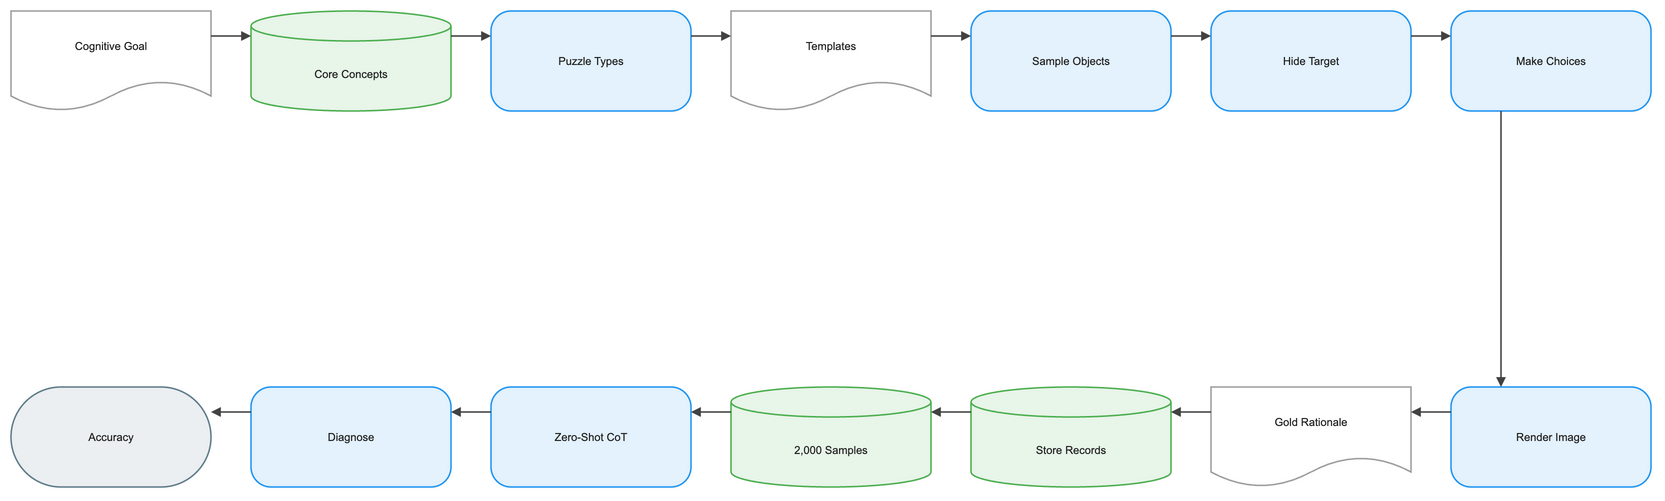

The diagram above was exported from draw.io. Its source (the exported page's mxGraphModel, read from the mxfile embedded in the PNG):
<mxGraphModel dx="1120" dy="720" grid="1" gridSize="8" guides="1" tooltips="1" connect="1" arrows="1" fold="1" page="1" pageScale="1" pageWidth="1640" pageHeight="552" math="1" background="#FFFFFF">
  <root>
    <mxCell id="0" />
    <mxCell id="1" parent="0" />
    <mxCell id="2" value="Cognitive Goal" style="shape=document;boundedLbl=1;html=1;whiteSpace=wrap;fillColor=#FFFFFF;strokeColor=#9E9E9E;strokeWidth=1.5;fontColor=#212121;fontSize=11;fontFamily=Arial, Helvetica, sans-serif;verticalAlign=middle;align=center" vertex="1" parent="1">
      <mxGeometry x="-80" y="-8" width="200" height="100" as="geometry" />
    </mxCell>
    <mxCell id="3" value="Core Concepts" style="shape=cylinder3;boundedLbl=1;backgroundOutline=1;size=15;html=1;whiteSpace=wrap;fillColor=#E8F5E9;strokeColor=#4CAF50;strokeWidth=1.5;fontColor=#212121;fontSize=11;fontFamily=Arial, Helvetica, sans-serif;verticalAlign=middle;align=center" vertex="1" parent="1">
      <mxGeometry x="160" y="-8" width="200" height="100" as="geometry" />
    </mxCell>
    <mxCell id="4" value="Puzzle Types" style="rounded=1;arcSize=20;html=1;whiteSpace=wrap;fillColor=#E3F2FD;strokeColor=#2196F3;strokeWidth=1.5;fontColor=#212121;fontSize=11;fontFamily=Arial, Helvetica, sans-serif;verticalAlign=middle;align=center" vertex="1" parent="1">
      <mxGeometry x="400" y="-8" width="200" height="100" as="geometry" />
    </mxCell>
    <mxCell id="5" value="Templates" style="shape=document;boundedLbl=1;html=1;whiteSpace=wrap;fillColor=#FFFFFF;strokeColor=#9E9E9E;strokeWidth=1.5;fontColor=#212121;fontSize=11;fontFamily=Arial, Helvetica, sans-serif;verticalAlign=middle;align=center" vertex="1" parent="1">
      <mxGeometry x="640" y="-8" width="200" height="100" as="geometry" />
    </mxCell>
    <mxCell id="6" value="Sample Objects" style="rounded=1;arcSize=20;html=1;whiteSpace=wrap;fillColor=#E3F2FD;strokeColor=#2196F3;strokeWidth=1.5;fontColor=#212121;fontSize=11;fontFamily=Arial, Helvetica, sans-serif;verticalAlign=middle;align=center" vertex="1" parent="1">
      <mxGeometry x="880" y="-8" width="200" height="100" as="geometry" />
    </mxCell>
    <mxCell id="7" value="Hide Target" style="rounded=1;arcSize=20;html=1;whiteSpace=wrap;fillColor=#E3F2FD;strokeColor=#2196F3;strokeWidth=1.5;fontColor=#212121;fontSize=11;fontFamily=Arial, Helvetica, sans-serif;verticalAlign=middle;align=center" vertex="1" parent="1">
      <mxGeometry x="1120" y="-8" width="200" height="100" as="geometry" />
    </mxCell>
    <mxCell id="8" value="Make Choices" style="rounded=1;arcSize=20;html=1;whiteSpace=wrap;fillColor=#E3F2FD;strokeColor=#2196F3;strokeWidth=1.5;fontColor=#212121;fontSize=11;fontFamily=Arial, Helvetica, sans-serif;verticalAlign=middle;align=center" vertex="1" parent="1">
      <mxGeometry x="1360" y="-8" width="200" height="100" as="geometry" />
    </mxCell>
    <mxCell id="9" value="Render Image" style="rounded=1;arcSize=20;html=1;whiteSpace=wrap;fillColor=#E3F2FD;strokeColor=#2196F3;strokeWidth=1.5;fontColor=#212121;fontSize=11;fontFamily=Arial, Helvetica, sans-serif;verticalAlign=middle;align=center" vertex="1" parent="1">
      <mxGeometry x="1360" y="368" width="200" height="100" as="geometry" />
    </mxCell>
    <mxCell id="10" value="Gold Rationale" style="shape=document;boundedLbl=1;html=1;whiteSpace=wrap;fillColor=#FFFFFF;strokeColor=#9E9E9E;strokeWidth=1.5;fontColor=#212121;fontSize=11;fontFamily=Arial, Helvetica, sans-serif;verticalAlign=middle;align=center" vertex="1" parent="1">
      <mxGeometry x="1120" y="368" width="200" height="100" as="geometry" />
    </mxCell>
    <mxCell id="11" value="Store Records" style="shape=cylinder3;boundedLbl=1;backgroundOutline=1;size=15;html=1;whiteSpace=wrap;fillColor=#E8F5E9;strokeColor=#4CAF50;strokeWidth=1.5;fontColor=#212121;fontSize=11;fontFamily=Arial, Helvetica, sans-serif;verticalAlign=middle;align=center" vertex="1" parent="1">
      <mxGeometry x="880" y="368" width="200" height="100" as="geometry" />
    </mxCell>
    <mxCell id="12" value="2,000 Samples" style="shape=cylinder3;boundedLbl=1;backgroundOutline=1;size=15;html=1;whiteSpace=wrap;fillColor=#E8F5E9;strokeColor=#4CAF50;strokeWidth=1.5;fontColor=#212121;fontSize=11;fontFamily=Arial, Helvetica, sans-serif;verticalAlign=middle;align=center" vertex="1" parent="1">
      <mxGeometry x="640" y="368" width="200" height="100" as="geometry" />
    </mxCell>
    <mxCell id="13" value="Zero-Shot CoT" style="rounded=1;arcSize=20;html=1;whiteSpace=wrap;fillColor=#E3F2FD;strokeColor=#2196F3;strokeWidth=1.5;fontColor=#212121;fontSize=11;fontFamily=Arial, Helvetica, sans-serif;verticalAlign=middle;align=center" vertex="1" parent="1">
      <mxGeometry x="400" y="368" width="200" height="100" as="geometry" />
    </mxCell>
    <mxCell id="14" value="Diagnose" style="rounded=1;arcSize=20;html=1;whiteSpace=wrap;fillColor=#E3F2FD;strokeColor=#2196F3;strokeWidth=1.5;fontColor=#212121;fontSize=11;fontFamily=Arial, Helvetica, sans-serif;verticalAlign=middle;align=center" vertex="1" parent="1">
      <mxGeometry x="160" y="368" width="200" height="100" as="geometry" />
    </mxCell>
    <mxCell id="15" value="Accuracy" style="rounded=1;arcSize=50;html=1;whiteSpace=wrap;fillColor=#ECEFF1;strokeColor=#607D8B;strokeWidth=1.5;fontColor=#212121;fontSize=11;fontFamily=Arial, Helvetica, sans-serif;verticalAlign=middle;align=center" vertex="1" parent="1">
      <mxGeometry x="-80" y="368" width="200" height="100" as="geometry" />
    </mxCell>
    <mxCell id="16" value="" style="edgeStyle=orthogonalEdgeStyle;rounded=0;orthogonalLoop=1;jettySize=auto;html=1;strokeColor=#424242;strokeWidth=1.5;endArrow=block;endFill=1;exitX=1;exitY=0.25;exitDx=0;exitDy=0;entryX=0;entryY=0.25;entryDx=0;entryDy=0;jumpStyle=arc;jumpSize=8" edge="1" parent="1" source="2" target="3">
      <mxGeometry relative="1" as="geometry" />
    </mxCell>
    <mxCell id="17" value="" style="edgeStyle=orthogonalEdgeStyle;rounded=0;orthogonalLoop=1;jettySize=auto;html=1;strokeColor=#424242;strokeWidth=1.5;endArrow=block;endFill=1;exitX=1;exitY=0.25;exitDx=0;exitDy=0;entryX=0;entryY=0.25;entryDx=0;entryDy=0;jumpStyle=arc;jumpSize=8" edge="1" parent="1" source="3" target="4">
      <mxGeometry relative="1" as="geometry" />
    </mxCell>
    <mxCell id="18" value="" style="edgeStyle=orthogonalEdgeStyle;rounded=0;orthogonalLoop=1;jettySize=auto;html=1;strokeColor=#424242;strokeWidth=1.5;endArrow=block;endFill=1;exitX=1;exitY=0.25;exitDx=0;exitDy=0;entryX=0;entryY=0.25;entryDx=0;entryDy=0;jumpStyle=arc;jumpSize=8" edge="1" parent="1" source="4" target="5">
      <mxGeometry relative="1" as="geometry" />
    </mxCell>
    <mxCell id="19" value="" style="edgeStyle=orthogonalEdgeStyle;rounded=0;orthogonalLoop=1;jettySize=auto;html=1;strokeColor=#424242;strokeWidth=1.5;endArrow=block;endFill=1;exitX=1;exitY=0.25;exitDx=0;exitDy=0;entryX=0;entryY=0.25;entryDx=0;entryDy=0;jumpStyle=arc;jumpSize=8" edge="1" parent="1" source="5" target="6">
      <mxGeometry relative="1" as="geometry" />
    </mxCell>
    <mxCell id="20" value="" style="edgeStyle=orthogonalEdgeStyle;rounded=0;orthogonalLoop=1;jettySize=auto;html=1;strokeColor=#424242;strokeWidth=1.5;endArrow=block;endFill=1;exitX=1;exitY=0.25;exitDx=0;exitDy=0;entryX=0;entryY=0.25;entryDx=0;entryDy=0;jumpStyle=arc;jumpSize=8" edge="1" parent="1" source="6" target="7">
      <mxGeometry relative="1" as="geometry" />
    </mxCell>
    <mxCell id="21" value="" style="edgeStyle=orthogonalEdgeStyle;rounded=0;orthogonalLoop=1;jettySize=auto;html=1;strokeColor=#424242;strokeWidth=1.5;endArrow=block;endFill=1;exitX=1;exitY=0.25;exitDx=0;exitDy=0;entryX=0;entryY=0.25;entryDx=0;entryDy=0;jumpStyle=arc;jumpSize=8" edge="1" parent="1" source="7" target="8">
      <mxGeometry relative="1" as="geometry" />
    </mxCell>
    <mxCell id="22" value="" style="edgeStyle=orthogonalEdgeStyle;rounded=0;orthogonalLoop=1;jettySize=auto;html=1;strokeColor=#424242;strokeWidth=1.5;endArrow=block;endFill=1;exitX=0.25;exitY=1;exitDx=0;exitDy=0;entryX=0.25;entryY=0;entryDx=0;entryDy=0;jumpStyle=arc;jumpSize=8" edge="1" parent="1" source="8" target="9">
      <mxGeometry relative="1" as="geometry" />
    </mxCell>
    <mxCell id="23" value="" style="edgeStyle=orthogonalEdgeStyle;rounded=0;orthogonalLoop=1;jettySize=auto;html=1;strokeColor=#424242;strokeWidth=1.5;endArrow=block;endFill=1;exitX=0;exitY=0.25;exitDx=0;exitDy=0;entryX=1;entryY=0.25;entryDx=0;entryDy=0;jumpStyle=arc;jumpSize=8" edge="1" parent="1" source="9" target="10">
      <mxGeometry relative="1" as="geometry" />
    </mxCell>
    <mxCell id="24" value="" style="edgeStyle=orthogonalEdgeStyle;rounded=0;orthogonalLoop=1;jettySize=auto;html=1;strokeColor=#424242;strokeWidth=1.5;endArrow=block;endFill=1;exitX=0;exitY=0.25;exitDx=0;exitDy=0;entryX=1;entryY=0.25;entryDx=0;entryDy=0;jumpStyle=arc;jumpSize=8" edge="1" parent="1" source="10" target="11">
      <mxGeometry relative="1" as="geometry" />
    </mxCell>
    <mxCell id="25" value="" style="edgeStyle=orthogonalEdgeStyle;rounded=0;orthogonalLoop=1;jettySize=auto;html=1;strokeColor=#424242;strokeWidth=1.5;endArrow=block;endFill=1;exitX=0;exitY=0.25;exitDx=0;exitDy=0;entryX=1;entryY=0.25;entryDx=0;entryDy=0;jumpStyle=arc;jumpSize=8" edge="1" parent="1" source="11" target="12">
      <mxGeometry relative="1" as="geometry" />
    </mxCell>
    <mxCell id="26" value="" style="edgeStyle=orthogonalEdgeStyle;rounded=0;orthogonalLoop=1;jettySize=auto;html=1;strokeColor=#424242;strokeWidth=1.5;endArrow=block;endFill=1;exitX=0;exitY=0.25;exitDx=0;exitDy=0;entryX=1;entryY=0.25;entryDx=0;entryDy=0;jumpStyle=arc;jumpSize=8" edge="1" parent="1" source="12" target="13">
      <mxGeometry relative="1" as="geometry" />
    </mxCell>
    <mxCell id="27" value="" style="edgeStyle=orthogonalEdgeStyle;rounded=0;orthogonalLoop=1;jettySize=auto;html=1;strokeColor=#424242;strokeWidth=1.5;endArrow=block;endFill=1;exitX=0;exitY=0.25;exitDx=0;exitDy=0;entryX=1;entryY=0.25;entryDx=0;entryDy=0;jumpStyle=arc;jumpSize=8" edge="1" parent="1" source="13" target="14">
      <mxGeometry relative="1" as="geometry" />
    </mxCell>
    <mxCell id="28" value="" style="edgeStyle=orthogonalEdgeStyle;rounded=0;orthogonalLoop=1;jettySize=auto;html=1;strokeColor=#424242;strokeWidth=1.5;endArrow=block;endFill=1;exitX=0;exitY=0.25;exitDx=0;exitDy=0;entryX=1;entryY=0.25;entryDx=0;entryDy=0;jumpStyle=arc;jumpSize=8" edge="1" parent="1" source="14" target="15">
      <mxGeometry relative="1" as="geometry" />
    </mxCell>
  </root>
</mxGraphModel>